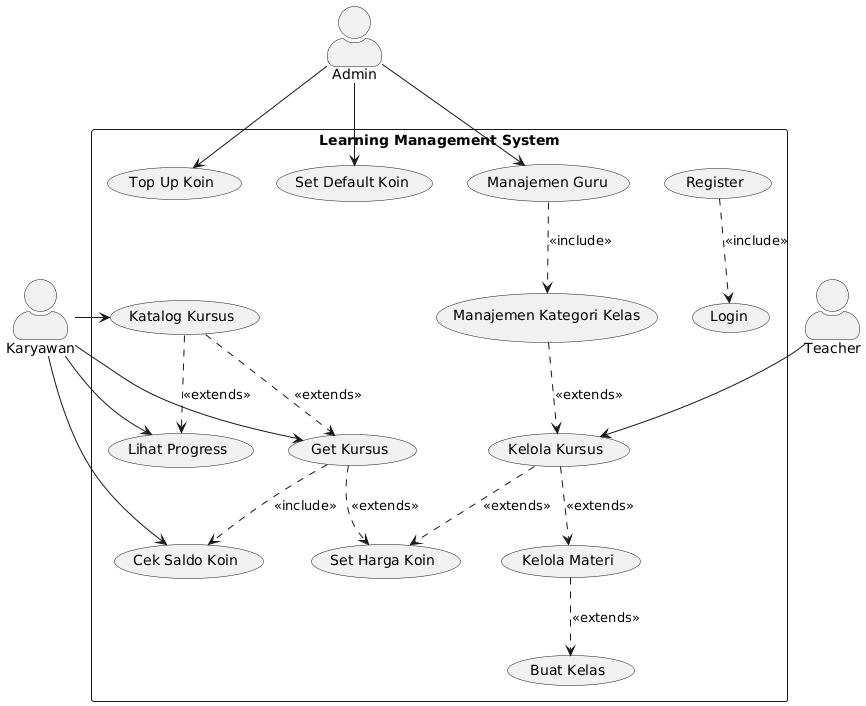

The diagram above was rendered by PlantUML. Its source (embedded in the PNG):
@startuml
top to bottom direction
skinparam actorStyle awesome
actor Admin as adm
actor Teacher as tea
actor Karyawan as kar
rectangle "Learning Management System" {
usecase "Top Up Koin" as UC1
usecase "Set Default Koin" as UC2
usecase "Manajemen Guru" as UC3
usecase "Manajemen Kategori Kelas" as UC4
usecase "Kelola Kursus" as UC5
usecase "Set Harga Koin" as UC6
usecase "Kelola Materi" as UC7
usecase "Buat Kelas" as UC8
usecase "Katalog Kursus" as UC9
usecase "Lihat Progress" as UC10
usecase "Get Kursus" as UC11
usecase "Cek Saldo Koin" as UC12
usecase "Login" as UC13
usecase "Register" as UC14
UC14 ..> UC13 : <<include>>

adm --> UC1
adm --> UC2
adm --> UC3

UC3 ..> UC4 : <<include>>
UC4 ..> UC5 : <<extends>>

tea --> UC5
UC5 ..> UC6 : <<extends>> 
UC5 ..> UC7 : <<extends>>
UC7 ..> UC8 : <<extends>>

UC9 ..> UC10 : <<extends>>
UC9 ..> UC11 : <<extends>>
UC11 ..> UC12 : <<include>>
UC11 ..> UC6 : <<extends>>

kar -right-> UC9
kar -right-> UC10
kar -right-> UC11
kar -right-> UC12
}
@enduml